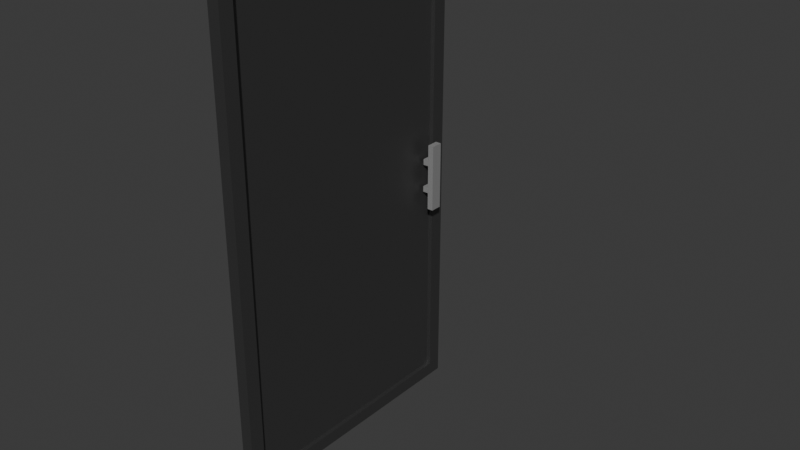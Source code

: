 # Source: OtherDoor.blend  (saved by Blender 5.2.45; exported with 4.5.12 LTS)
import bpy
from mathutils import Matrix  # noqa: F401  (used for matrix-valued properties, if any)

bpy.ops.wm.read_factory_settings(use_empty=True)
scene = bpy.context.scene
scene.name = 'Scene'

# ---- collections
col_collection = bpy.data.collections.new('Collection'); scene.collection.children.link(col_collection)

# ---- materials (node trees are filled in below, after node groups)
mat_material_001 = bpy.data.materials.new('Material.001')
mat_material_004 = bpy.data.materials.new('Material.004')
mat_material_005 = bpy.data.materials.new('Material.005')
mat_material_006 = bpy.data.materials.new('Material.006')
mat_material_007 = bpy.data.materials.new('Material.007')

# ---- material node trees
mat_material_001.use_nodes = True; mat_material_001.node_tree.nodes.clear()
_N = mat_material_001.node_tree.nodes; _L = mat_material_001.node_tree.links
n0 = _N.new('ShaderNodeBsdfPrincipled'); n0.name = 'Principled BSDF'; n0.location = (-200, 100)
n0.inputs[10].default_value = 0.005
n1 = _N.new('ShaderNodeOutputMaterial'); n1.name = 'Material Output'; n1.location = (200, 100)
_L.new(n0.outputs[0], n1.inputs[0])
n1.is_active_output = True
mat_material_004.use_nodes = True; mat_material_004.node_tree.nodes.clear()
_N = mat_material_004.node_tree.nodes; _L = mat_material_004.node_tree.links
n0 = _N.new('ShaderNodeBsdfPrincipled'); n0.name = 'Principled BSDF'; n0.location = (-355, 141)
n0.inputs[0].default_value = (0.0438, 0.0438, 0.0438, 1.0)
n0.inputs[1].default_value = 0.5
n0.inputs[3].default_value = 3.0
n0.inputs[10].default_value = 0.005
n1 = _N.new('ShaderNodeOutputMaterial'); n1.name = 'Material Output'; n1.location = (200, 100)
_L.new(n0.outputs[0], n1.inputs[0])
n1.is_active_output = True
mat_material_005.use_nodes = True; mat_material_005.node_tree.nodes.clear()
_N = mat_material_005.node_tree.nodes; _L = mat_material_005.node_tree.links
n0 = _N.new('ShaderNodeBsdfPrincipled'); n0.name = 'Principled BSDF'; n0.location = (-200, 100)
n0.inputs[0].default_value = (0.4251, 0.4251, 0.4251, 1.0)
n0.inputs[1].default_value = 0.5
n0.inputs[10].default_value = 0.005
n1 = _N.new('ShaderNodeOutputMaterial'); n1.name = 'Material Output'; n1.location = (200, 100)
_L.new(n0.outputs[0], n1.inputs[0])
n1.is_active_output = True
mat_material_006.use_nodes = True; mat_material_006.node_tree.nodes.clear()
_N = mat_material_006.node_tree.nodes; _L = mat_material_006.node_tree.links
n0 = _N.new('ShaderNodeBsdfPrincipled'); n0.name = 'Principled BSDF'; n0.location = (-200, 100)
n0.inputs[0].default_value = (0.4251, 0.4251, 0.4251, 1.0)
n0.inputs[1].default_value = 0.5
n0.inputs[10].default_value = 0.005
n1 = _N.new('ShaderNodeOutputMaterial'); n1.name = 'Material Output'; n1.location = (200, 100)
_L.new(n0.outputs[0], n1.inputs[0])
n1.is_active_output = True
mat_material_007.use_nodes = True; mat_material_007.node_tree.nodes.clear()
_N = mat_material_007.node_tree.nodes; _L = mat_material_007.node_tree.links
n0 = _N.new('ShaderNodeBsdfPrincipled'); n0.name = 'Principled BSDF'; n0.location = (-200, 100)
n0.inputs[0].default_value = (0.4251, 0.4251, 0.4251, 1.0)
n0.inputs[1].default_value = 0.5
n0.inputs[10].default_value = 0.005
n1 = _N.new('ShaderNodeOutputMaterial'); n1.name = 'Material Output'; n1.location = (200, 100)
_L.new(n0.outputs[0], n1.inputs[0])
n1.is_active_output = True

# ---- world
world_world = bpy.data.worlds.new('World'); scene.world = world_world
world_world.use_nodes = True; world_world.node_tree.nodes.clear()
_N = world_world.node_tree.nodes; _L = world_world.node_tree.links
n0 = _N.new('ShaderNodeOutputWorld'); n0.name = 'World Output'; n0.location = (200, 100)
n1 = _N.new('ShaderNodeBackground'); n1.name = 'Background'; n1.location = (-200, 100)
n1.inputs[0].default_value = (0.05088, 0.05088, 0.05088, 1.0)
_L.new(n1.outputs[0], n0.inputs[0])
n0.is_active_output = True
world_world.color = (0.05088, 0.05088, 0.05088)
world_world.sun_shadow_jitter_overblur = 0.0

# ---- meshes
me_cube_001 = bpy.data.meshes.new('Cube.001')
me_cube_001.from_pydata([(0.9056, 0.9764, -0.9737), (0.9271, 0.9764, 1.004), (21.5, -0.009337, -1.0), (23.5, -0.009337, -1.0), (0.9056, -0.005466, -0.9737), (0.9271, -0.005467, 1.004), (0.9062, 0.9242, -0.9215), (0.9265, 0.9242, 0.952), (0.9062, 0.04675, -0.9215), (0.9265, 0.04675, 0.952), (-1.157, 0.9242, -0.9215), (-1.137, 0.9242, 0.9521), (-1.157, 0.04675, -0.9215), (-1.137, 0.04675, 0.9521), (-1.158, 0.9764, -0.9737), (-1.136, 0.9764, 1.004), (-1.158, -0.005466, -0.9737), (-1.136, -0.005467, 1.004), (-0.4304, 0.9242, -0.9215), (0.1794, 0.9242, -0.9215), (0.1997, 0.9242, 0.9521), (-0.4101, 0.9242, 0.9521), (0.1997, 0.04675, 0.9521), (-0.4101, 0.04675, 0.9521), (-0.4304, 0.04675, -0.9215), (0.1794, 0.04675, -0.9215), (2.032, 0.8682, -0.1624), (2.032, 0.8682, 0.1032), (2.032, 0.9105, -0.1624), (2.032, 0.9105, 0.1032), (3.047, 0.8682, -0.1624), (3.047, 0.8682, 0.1032), (3.047, 0.9105, -0.1624), (3.047, 0.9105, 0.1032), (0.6822, 0.8783, 0.01147), (2.95, 0.8783, 0.01147), (0.6822, 0.9024, 0.01147), (2.95, 0.9024, 0.01147), (0.6822, 0.8783, 0.03475), (2.95, 0.8783, 0.03475), (0.6822, 0.9024, 0.03475), (2.95, 0.9024, 0.03475), (0.6822, 0.8783, -0.1017), (2.95, 0.8783, -0.1017), (0.6822, 0.9024, -0.1017), (2.95, 0.9024, -0.1017), (0.6822, 0.8783, -0.07841), (2.95, 0.8783, -0.07841), (0.6822, 0.9024, -0.07841), (2.95, 0.9024, -0.07841), (2.95, 0.8783, 0.01147), (2.95, 0.9024, 0.01147), (2.95, 0.8783, 0.03475), (2.95, 0.9024, 0.03475), (2.95, 0.8783, -0.1017), (2.95, 0.9024, -0.1017), (2.95, 0.8783, -0.07841), (2.95, 0.9024, -0.07841)], [(3, 2)], [(7, 1, 0, 6), (6, 0, 4, 8), (9, 5, 1, 7), (8, 4, 5, 9), (11, 10, 14, 15), (10, 12, 16, 14), (13, 11, 15, 17), (12, 13, 17, 16), (1, 5, 17, 15), (0, 1, 15, 14), (5, 4, 16, 17), (4, 0, 14, 16), (23, 24, 25, 22), (24, 18, 19, 25), (21, 23, 22, 20), (18, 21, 20, 19), (18, 24, 12, 10), (7, 6, 19, 20), (21, 18, 10, 11), (6, 8, 25, 19), (23, 21, 11, 13), (9, 7, 20, 22), (24, 23, 13, 12), (8, 9, 22, 25), (21, 18, 19, 24, 25, 22, 23, 20), (26, 27, 29, 28), (28, 29, 33, 32), (32, 33, 31, 30), (30, 31, 27, 26), (28, 32, 30, 26), (33, 29, 27, 31), (34, 35, 37, 36), (36, 37, 41, 40), (40, 41, 39, 38), (38, 39, 35, 34), (36, 40, 38, 34), (42, 43, 45, 44), (44, 45, 49, 48), (48, 49, 47, 46), (46, 47, 43, 42), (44, 48, 46, 42), (53, 51, 50, 52), (57, 55, 54, 56)])
me_cube_001.polygons.foreach_set('material_index', [1, 1, 1, 1, 1, 1, 1, 1, 1, 1, 1, 1, 1, 1, 1, 1, 1, 1, 1, 1, 1, 1, 1, 1, 1, 2, 2, 2, 2, 2, 2, 3, 3, 3, 3, 3, 4, 4, 4, 4, 4, 3, 4])
_uv = me_cube_001.uv_layers.new(name='UVMap')
_uv.uv.foreach_set('vector', [0.0264, 0.9734, 0.0, 1.0, 1.0, 1.0, 0.9736, 0.9734, 0.9736, 0.9734, 1.0, 1.0, 1.0, 0.5, 0.9736, 0.5266, 0.0264, 0.5266, 0.0, 0.5, 0.0, 1.0, 0.0264, 0.9734, 0.9736, 0.5266, 1.0, 0.5, 0.0, 0.5, 0.0264, 0.5266, 0.0264, 0.9734, 0.9736, 0.9734, 1.0, 1.0, 0.0, 1.0, 0.9736, 0.9734, 0.9736, 0.5266, 1.0, 0.5, 1.0, 1.0, 0.0264, 0.5266, 0.0264, 0.9734, 0.0, 1.0, 0.0, 0.5, 0.9736, 0.5266, 0.0264, 0.5266, 0.0, 0.5, 1.0, 0.5, 0.0, 1.0, 0.0, 0.5, 0.0, 0.5, 0.0, 1.0, 1.0, 1.0, 0.0, 1.0, 0.0, 1.0, 1.0, 1.0, 0.0, 0.5, 1.0, 0.5, 1.0, 0.5, 0.0, 0.5, 1.0, 0.5, 1.0, 1.0, 1.0, 1.0, 1.0, 0.5, 0.0264, 0.5266, 0.9736, 0.5266, 0.9736, 0.5266, 0.0264, 0.5266, 0.9736, 0.5266, 0.9736, 0.9734, 0.9736, 0.9734, 0.9736, 0.5266, 0.0264, 0.9734, 0.0264, 0.5266, 0.0264, 0.5266, 0.0264, 0.9734, 0.9736, 0.9734, 0.0264, 0.9734, 0.0264, 0.9734, 0.9736, 0.9734, 0.9736, 0.9734, 0.9736, 0.5266, 0.9736, 0.5266, 0.9736, 0.9734, 0.0264, 0.9734, 0.9736, 0.9734, 0.9736, 0.9734, 0.0264, 0.9734, 0.0264, 0.9734, 0.9736, 0.9734, 0.9736, 0.9734, 0.0264, 0.9734, 0.9736, 0.9734, 0.9736, 0.5266, 0.9736, 0.5266, 0.9736, 0.9734, 0.0264, 0.5266, 0.0264, 0.9734, 0.0264, 0.9734, 0.0264, 0.5266, 0.0264, 0.5266, 0.0264, 0.9734, 0.0264, 0.9734, 0.0264, 0.5266, 0.9736, 0.5266, 0.0264, 0.5266, 0.0264, 0.5266, 0.9736, 0.5266, 0.9736, 0.5266, 0.0264, 0.5266, 0.0264, 0.5266, 0.9736, 0.5266, 0.0264, 0.9734, 0.9736, 0.9734, 0.9736, 0.9734, 0.9736, 0.5266, 0.9736, 0.5266, 0.0264, 0.5266, 0.0264, 0.5266, 0.0264, 0.9734, 0.375, 0.0, 0.625, 0.0, 0.625, 0.25, 0.375, 0.25, 0.375, 0.25, 0.625, 0.25, 0.625, 0.5, 0.375, 0.5, 0.375, 0.5, 0.625, 0.5, 0.625, 0.75, 0.375, 0.75, 0.375, 0.75, 0.625, 0.75, 0.625, 1.0, 0.375, 1.0, 0.125, 0.5, 0.375, 0.5, 0.375, 0.75, 0.125, 0.75, 0.625, 0.5, 0.875, 0.5, 0.875, 0.75, 0.625, 0.75, 0.375, 0.0, 0.625, 0.0, 0.625, 0.25, 0.375, 0.25, 0.375, 0.25, 0.625, 0.25, 0.625, 0.5, 0.375, 0.5, 0.375, 0.5, 0.625, 0.5, 0.625, 0.75, 0.375, 0.75, 0.375, 0.75, 0.625, 0.75, 0.625, 1.0, 0.375, 1.0, 0.125, 0.5, 0.375, 0.5, 0.375, 0.75, 0.125, 0.75, 0.375, 0.0, 0.625, 0.0, 0.625, 0.25, 0.375, 0.25, 0.375, 0.25, 0.625, 0.25, 0.625, 0.5, 0.375, 0.5, 0.375, 0.5, 0.625, 0.5, 0.625, 0.75, 0.375, 0.75, 0.375, 0.75, 0.625, 0.75, 0.625, 1.0, 0.375, 1.0, 0.125, 0.5, 0.375, 0.5, 0.375, 0.75, 0.125, 0.75, 0.625, 0.5, 0.875, 0.5, 0.875, 0.75, 0.625, 0.75, 0.625, 0.5, 0.875, 0.5, 0.875, 0.75, 0.625, 0.75])
me_cube_001.materials.append(mat_material_001)
me_cube_001.materials.append(mat_material_004)
me_cube_001.materials.append(mat_material_005)
me_cube_001.materials.append(mat_material_006)
me_cube_001.materials.append(mat_material_007)
me_cube_001.update()

# ---- objects
ob_cube_001 = bpy.data.objects.new('Cube.001', me_cube_001)

# ---- transforms, parenting, visibility, modifiers, constraints
ob_cube_001.location = (68.45, -31.85, 2.435)
ob_cube_001.scale = (0.05164, 2.453, 2.252)

# ---- collection membership
col_collection.objects.link(ob_cube_001)

# ---- scene / render settings (as saved in the file)
scene.frame_start = 1; scene.frame_end = 250; scene.frame_set(97)
scene.render.engine = 'BLENDER_EEVEE_NEXT'
scene.render.bake_bias = 0.0
scene.render.bake_samples = 0
scene.render.compositor_device = 'GPU'
scene.eevee.use_volume_custom_range = False
scene.eevee.fast_gi_thickness_near = 0.1
scene.eevee.fast_gi_thickness_far = 0.0
scene.eevee.ray_tracing_options.screen_trace_thickness = 0.1
bpy.context.view_layer.update()

# ---- added for rendering (the .blend has no active camera and no usable light): camera, sun
cam_auto = bpy.data.cameras.new('AutoCamera')
cam_auto.lens = 50.0
cam_auto.sensor_width = 36.0
cam_auto.clip_end = 1000.0
ob_auto_camera = bpy.data.objects.new('AutoCamera', cam_auto)
scene.collection.objects.link(ob_auto_camera)
ob_auto_camera.location = (73.9118, -36.5228, 6.34537)
ob_auto_camera.rotation_euler = (1.09748, -7.21219e-08, 0.694738)
scene.camera = ob_auto_camera
light_auto_sun = bpy.data.lights.new('AutoSun', 'SUN')
light_auto_sun.energy = 3.0
light_auto_sun.angle = 0.0523599
ob_auto_sun = bpy.data.objects.new('AutoSun', light_auto_sun)
scene.collection.objects.link(ob_auto_sun)
ob_auto_sun.rotation_euler = (0.872665, 0.174533, 0.523599)
bpy.context.view_layer.update()
